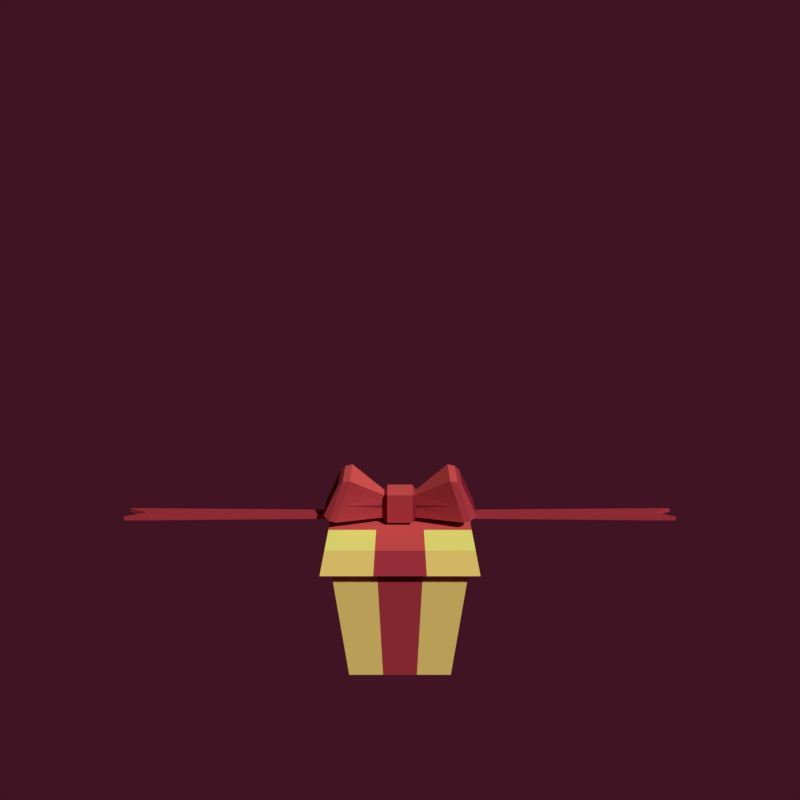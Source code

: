 # Source: gift.blend  (saved by Blender 2.79.0; exported with 4.5.12 LTS)
import bpy
from mathutils import Matrix  # noqa: F401  (used for matrix-valued properties, if any)

bpy.ops.wm.read_factory_settings(use_empty=True)
scene = bpy.context.scene
scene.name = 'Scene'

# ---- collections
col_collection_1 = bpy.data.collections.new('Collection 1'); scene.collection.children.link(col_collection_1)

# ---- materials (node trees are filled in below, after node groups)
mat_ribbon = bpy.data.materials.new('Ribbon')
mat_ribbon.alpha_threshold = 0.0
mat_ribbon.use_transparent_shadow = False
mat_ribbon.diffuse_color = (0.402, 0.03968, 0.05603, 1.0)
mat_ribbon.roughness = 0.5
mat_ribbon.line_color = (0.0, 0.0, 0.0, 1.0)
mat_ribbon_h = bpy.data.materials.new('Ribbon_h')
mat_ribbon_h.alpha_threshold = 0.0
mat_ribbon_h.use_transparent_shadow = False
mat_ribbon_h.diffuse_color = (0.7106, 0.09657, 0.09032, 1.0)
mat_ribbon_h.roughness = 0.5
mat_ribbon_h.line_color = (0.0, 0.0, 0.0, 1.0)
mat_ribbon_s = bpy.data.materials.new('Ribbon_s')
mat_ribbon_s.alpha_threshold = 0.0
mat_ribbon_s.use_transparent_shadow = False
mat_ribbon_s.diffuse_color = (0.2396, 0.01616, 0.03358, 1.0)
mat_ribbon_s.roughness = 0.5
mat_ribbon_s.line_color = (0.0, 0.0, 0.0, 1.0)
mat_box_001 = bpy.data.materials.new('Box.001')
mat_box_001.alpha_threshold = 0.0
mat_box_001.use_transparent_shadow = False
mat_box_001.diffuse_color = (0.8689, 0.6688, 0.1798, 1.0)
mat_box_001.roughness = 0.5
mat_box_001.line_color = (0.0, 0.0, 0.0, 1.0)
mat_box_s_001 = bpy.data.materials.new('Box_s.001')
mat_box_s_001.alpha_threshold = 0.0
mat_box_s_001.use_transparent_shadow = False
mat_box_s_001.diffuse_color = (0.6038, 0.2642, 0.1286, 1.0)
mat_box_s_001.roughness = 0.5
mat_box_s_001.line_color = (0.0, 0.0, 0.0, 1.0)
mat_box_h_001 = bpy.data.materials.new('Box_h.001')
mat_box_h_001.alpha_threshold = 0.0
mat_box_h_001.use_transparent_shadow = False
mat_box_h_001.diffuse_color = (1.0, 0.9974, 0.235, 1.0)
mat_box_h_001.roughness = 0.5
mat_box_h_001.line_color = (0.0, 0.0, 0.0, 1.0)
mat_ribbon_001 = bpy.data.materials.new('Ribbon.001')
mat_ribbon_001.alpha_threshold = 0.0
mat_ribbon_001.use_transparent_shadow = False
mat_ribbon_001.diffuse_color = (0.402, 0.03968, 0.05603, 1.0)
mat_ribbon_001.roughness = 0.5
mat_ribbon_001.line_color = (0.0, 0.0, 0.0, 1.0)
mat_ribbon_s_001 = bpy.data.materials.new('Ribbon_s.001')
mat_ribbon_s_001.alpha_threshold = 0.0
mat_ribbon_s_001.use_transparent_shadow = False
mat_ribbon_s_001.diffuse_color = (0.2396, 0.01616, 0.03358, 1.0)
mat_ribbon_s_001.roughness = 0.5
mat_ribbon_s_001.line_color = (0.0, 0.0, 0.0, 1.0)
mat_ribbon_h_001 = bpy.data.materials.new('Ribbon_h.001')
mat_ribbon_h_001.alpha_threshold = 0.0
mat_ribbon_h_001.use_transparent_shadow = False
mat_ribbon_h_001.diffuse_color = (0.7106, 0.09657, 0.09032, 1.0)
mat_ribbon_h_001.roughness = 0.5
mat_ribbon_h_001.line_color = (0.0, 0.0, 0.0, 1.0)
mat_box = bpy.data.materials.new('Box')
mat_box.alpha_threshold = 0.0
mat_box.use_transparent_shadow = False
mat_box.diffuse_color = (0.8689, 0.6688, 0.1798, 1.0)
mat_box.roughness = 0.5
mat_box.line_color = (0.0, 0.0, 0.0, 1.0)
mat_box_s = bpy.data.materials.new('Box_s')
mat_box_s.alpha_threshold = 0.0
mat_box_s.use_transparent_shadow = False
mat_box_s.diffuse_color = (0.6038, 0.2642, 0.1286, 1.0)
mat_box_s.roughness = 0.5
mat_box_s.line_color = (0.0, 0.0, 0.0, 1.0)
mat_box_h = bpy.data.materials.new('Box_h')
mat_box_h.alpha_threshold = 0.0
mat_box_h.use_transparent_shadow = False
mat_box_h.diffuse_color = (1.0, 0.9974, 0.235, 1.0)
mat_box_h.roughness = 0.5
mat_box_h.line_color = (0.0, 0.0, 0.0, 1.0)

# ---- material node trees

# ---- world
world_world = bpy.data.worlds.new('World'); scene.world = world_world
world_world.color = (0.05088, 0.006831, 0.01578)
world_world.use_sun_shadow = False
world_world.sun_shadow_jitter_overblur = 0.0
world_world.cycles.sampling_method = 'MANUAL'

# ---- cameras
cam_camera = bpy.data.cameras.new('Camera')
cam_camera.clip_end = 100.0
cam_camera.lens = 35.0
cam_camera.sensor_width = 32.0
cam_camera.sensor_height = 18.0
cam_camera.ortho_scale = 7.314
cam_camera.dof.focus_distance = 0.0
cam_camera.dof.aperture_fstop = 128.0

# ---- meshes
me_cube_003 = bpy.data.meshes.new('Cube.003')
me_cube_003.from_pydata([(0.4291, -0.1939, -0.2367), (0.4291, -0.1939, 0.4084), (0.4291, 0.1939, -0.2367), (0.4291, 0.1939, 0.4084), (2.039, -0.5944, -0.02694), (1.634, -0.5944, 0.856), (2.039, 0.5631, -0.02694), (1.634, 0.5631, 0.856), (0.343, -0.3959, -0.3101), (0.343, -0.3959, 0.4818), (0.343, 0.3959, -0.3101), (0.343, 0.3959, 0.4818), (0.0, -0.3959, -0.3101), (0.0, -0.3959, 0.4818), (0.0, 0.3959, -0.3101), (0.0, 0.3959, 0.4818), (1.888, -0.6772, -0.135), (1.705, -0.6834, -0.1836), (1.318, -0.6785, 0.9883), (1.512, -0.6616, 0.9437), (1.888, 0.6459, -0.135), (1.705, 0.6521, -0.1836), (1.318, 0.6472, 0.9883), (1.512, 0.6302, 0.9437), (0.4291, -0.1939, 0.1181), (0.343, -0.3959, 0.1254), (0.0, -0.3959, 0.1254), (1.545, -0.6814, 0.2998), (0.4291, -0.1939, 0.02939), (0.343, -0.3959, 0.01655), (0.0, -0.3959, 0.01655), (7.459, -0.2932, -0.2841), (7.459, -0.2932, -0.173), (7.459, 0.293, -0.2841), (7.459, 0.293, -0.173), (6.919, 0.293, -0.2841), (6.919, 0.293, -0.173), (6.919, -0.2932, -0.2841), (6.919, -0.2932, -0.173), (6.919, -0.0001275, -0.173), (6.919, -0.0001275, -0.2841), (6.31, 0.2801, -0.2841), (5.701, 0.2673, -0.2841), (5.093, 0.2545, -0.2841), (4.484, 0.2416, -0.2841), (3.875, 0.2288, -0.2841), (3.266, 0.216, -0.2841), (2.658, 0.2032, -0.2841), (2.049, 0.1903, -0.2841), (1.44, 0.1775, -0.2841), (0.8313, 0.1647, -0.2841), (6.31, -0.2804, -0.173), (5.701, -0.2676, -0.173), (5.093, -0.2547, -0.173), (4.484, -0.2419, -0.173), (3.875, -0.2291, -0.173), (3.266, -0.2162, -0.173), (2.658, -0.2034, -0.173), (2.049, -0.1906, -0.173), (1.44, -0.1778, -0.173), (0.8313, -0.1649, -0.173), (6.31, -0.0001275, -0.2841), (5.701, -0.0001275, -0.2841), (5.093, -0.0001275, -0.2841), (4.484, -0.0001275, -0.2841), (3.875, -0.0001275, -0.2841), (3.266, -0.0001275, -0.2841), (2.658, -0.0001275, -0.2841), (2.049, -0.0001275, -0.2841), (1.44, -0.0001275, -0.2841), (0.8313, -0.0001275, -0.2841), (0.8313, 0.1647, -0.173), (1.44, 0.1775, -0.173), (2.049, 0.1903, -0.173), (2.658, 0.2032, -0.173), (3.266, 0.216, -0.173), (3.875, 0.2288, -0.173), (4.484, 0.2416, -0.173), (5.093, 0.2545, -0.173), (5.701, 0.2673, -0.173), (6.31, 0.2801, -0.173), (0.8313, -0.1649, -0.2841), (1.44, -0.1778, -0.2841), (2.049, -0.1906, -0.2841), (2.658, -0.2034, -0.2841), (3.266, -0.2162, -0.2841), (3.875, -0.2291, -0.2841), (4.484, -0.2419, -0.2841), (5.093, -0.2547, -0.2841), (5.701, -0.2676, -0.2841), (6.31, -0.2804, -0.2841), (0.8313, -0.0001275, -0.173), (1.44, -0.0001275, -0.173), (2.049, -0.0001275, -0.173), (2.658, -0.0001275, -0.173), (3.266, -0.0001275, -0.173), (3.875, -0.0001275, -0.173), (4.484, -0.0001275, -0.173), (5.093, -0.0001275, -0.173), (5.701, -0.0001275, -0.173), (6.31, -0.0001275, -0.173), (0.0, -0.1521, -0.2841), (0.0, -0.1521, -0.173), (0.0, 0.1518, -0.2841), (0.0, 0.1518, -0.173), (0.0, -0.0001275, -0.2841), (0.0, -0.0001275, -0.173)], [], [(1, 3, 11, 9), (2, 21, 17, 0), (19, 27, 16), (27, 18, 1, 24), (22, 3, 1, 18), (16, 20, 6, 4), (23, 19, 5, 7), (9, 11, 15, 13), (2, 0, 8, 10), (7, 6, 20, 23), (24, 1, 9, 25), (10, 8, 12, 14), (3, 2, 10, 11), (25, 9, 13, 26), (17, 21, 20, 16), (22, 18, 19, 23), (27, 17, 16), (11, 10, 14, 15), (18, 27, 19), (29, 25, 26, 30), (28, 24, 25, 29), (27, 24, 28), (2, 3, 22, 21), (22, 23, 20, 21), (17, 27, 28, 0), (0, 28, 29, 8), (8, 29, 30, 12), (19, 16, 4, 5), (6, 7, 5, 4), (35, 36, 34, 33), (32, 31, 40, 39), (81, 60, 102, 101), (34, 36, 39), (91, 106, 102, 60), (71, 104, 106, 91), (38, 32, 39), (41, 35, 40, 61), (37, 40, 31), (40, 35, 33), (61, 40, 37, 90), (31, 32, 38, 37), (41, 80, 36, 35), (34, 39, 40, 33), (103, 104, 71, 50), (50, 71, 72, 49), (49, 72, 73, 48), (48, 73, 74, 47), (47, 74, 75, 46), (46, 75, 76, 45), (45, 76, 77, 44), (44, 77, 78, 43), (43, 78, 79, 42), (42, 79, 80, 41), (105, 70, 81, 101), (70, 69, 82, 81), (69, 68, 83, 82), (68, 67, 84, 83), (67, 66, 85, 84), (66, 65, 86, 85), (65, 64, 87, 86), (64, 63, 88, 87), (63, 62, 89, 88), (62, 61, 90, 89), (103, 50, 70, 105), (50, 49, 69, 70), (49, 48, 68, 69), (48, 47, 67, 68), (47, 46, 66, 67), (46, 45, 65, 66), (45, 44, 64, 65), (44, 43, 63, 64), (43, 42, 62, 63), (42, 41, 61, 62), (36, 80, 100, 39), (80, 79, 99, 100), (79, 78, 98, 99), (78, 77, 97, 98), (77, 76, 96, 97), (76, 75, 95, 96), (75, 74, 94, 95), (74, 73, 93, 94), (73, 72, 92, 93), (72, 71, 91, 92), (39, 100, 51, 38), (100, 99, 52, 51), (99, 98, 53, 52), (98, 97, 54, 53), (97, 96, 55, 54), (96, 95, 56, 55), (95, 94, 57, 56), (94, 93, 58, 57), (93, 92, 59, 58), (92, 91, 60, 59), (37, 38, 51, 90), (90, 51, 52, 89), (89, 52, 53, 88), (88, 53, 54, 87), (87, 54, 55, 86), (86, 55, 56, 85), (85, 56, 57, 84), (84, 57, 58, 83), (83, 58, 59, 82), (82, 59, 60, 81)])
me_cube_003.polygons.foreach_set('material_index', [0, 2, 0, 0, 1, 2, 0, 1, 2, 0, 2, 2, 2, 0, 2, 1, 0, 0, 0, 0, 2, 2, 0, 0, 0, 2, 0, 0, 2, 0, 0, 0, 0, 0, 0, 0, 0, 0, 0, 0, 0, 0, 0, 0, 0, 0, 0, 0, 0, 0, 0, 0, 0, 0, 0, 0, 0, 0, 0, 0, 0, 0, 0, 0, 0, 0, 0, 0, 0, 0, 0, 0, 0, 0, 0, 0, 0, 0, 0, 0, 0, 0, 0, 0, 0, 0, 0, 0, 0, 0, 0, 0, 0, 0, 0, 0, 0, 0, 0, 0, 0, 0, 0])
me_cube_003.materials.append(mat_ribbon)
me_cube_003.materials.append(mat_ribbon_h)
me_cube_003.materials.append(mat_ribbon_s)
me_cube_003.use_remesh_preserve_volume = False
me_cube_003.use_remesh_preserve_attributes = False
me_cube_003.use_mirror_vertex_groups = False
me_cube_003.update()
me_cube_006 = bpy.data.meshes.new('Cube.006')
me_cube_006.from_pydata([(-1.874, -1.874, 0.1603), (-1.874, 1.874, 0.1603), (1.874, -1.874, 0.1603), (1.874, 1.874, 0.1603), (-1.914, -1.914, 0.3231), (-1.914, 1.914, 0.3231), (1.914, 1.914, 0.3231), (1.914, -1.914, 0.3231), (-1.858, -1.858, -0.3222), (-1.858, 1.858, -0.3222), (1.858, -1.858, -0.3222), (1.858, 1.858, -0.3222), (-2.044, -2.044, -0.3222), (-2.044, 2.044, -0.3222), (2.044, 2.044, -0.3222), (2.044, -2.044, -0.3222), (-0.638, 1.914, 0.3231), (0.638, 1.914, 0.3231), (0.638, -1.914, 0.3231), (-0.638, -1.914, 0.3231), (-0.6814, 2.044, -0.3222), (0.6814, 2.044, -0.3222), (0.6814, -2.044, -0.3222), (-0.6814, -2.044, -0.3222), (-0.6194, 1.858, -0.3222), (0.6194, 1.858, -0.3222), (0.6194, -1.858, -0.3222), (-0.6194, -1.858, -0.3222), (0.6246, -1.874, 0.1603), (-0.6246, -1.874, 0.1603), (-0.6246, 1.874, 0.1603), (0.6246, 1.874, 0.1603), (-1.914, -0.638, 0.3231), (-1.914, 0.638, 0.3231), (1.914, 0.638, 0.3231), (1.914, -0.638, 0.3231), (-2.044, -0.6814, -0.3222), (-2.044, 0.6814, -0.3222), (2.044, 0.6814, -0.3222), (2.044, -0.6814, -0.3222), (-1.858, -0.6194, -0.3222), (-1.858, 0.6194, -0.3222), (1.858, 0.6194, -0.3222), (1.858, -0.6194, -0.3222), (-1.874, -0.6246, 0.1603), (-1.874, 0.6246, 0.1603), (1.874, 0.6246, 0.1603), (1.874, -0.6246, 0.1603), (-0.6246, 0.6246, 0.1603), (-0.6246, -0.6246, 0.1603), (0.6246, 0.6246, 0.1603), (0.6246, -0.6246, 0.1603), (-0.638, -0.638, 0.3231), (-0.638, 0.638, 0.3231), (0.638, -0.638, 0.3231), (0.638, 0.638, 0.3231)], [], [(55, 34, 6, 17), (50, 31, 3, 46), (41, 37, 13, 9), (25, 21, 14, 11), (43, 39, 15, 10), (27, 23, 12, 8), (47, 43, 10, 2), (45, 41, 9, 1), (34, 38, 14, 6), (32, 36, 12, 4), (29, 27, 8, 0), (31, 25, 11, 3), (18, 22, 15, 7), (16, 20, 13, 5), (6, 14, 21, 17), (17, 21, 20, 16), (4, 12, 23, 19), (19, 23, 22, 18), (1, 9, 24, 30), (30, 24, 25, 31), (2, 10, 26, 28), (28, 26, 27, 29), (10, 15, 22, 26), (26, 22, 23, 27), (9, 13, 20, 24), (24, 20, 21, 25), (45, 1, 30, 48), (48, 30, 31, 50), (33, 53, 16, 5), (53, 55, 17, 16), (19, 18, 54, 52), (52, 54, 55, 53), (4, 19, 52, 32), (32, 52, 53, 33), (29, 49, 51, 28), (49, 48, 50, 51), (0, 44, 49, 29), (44, 45, 48, 49), (5, 13, 37, 33), (33, 37, 36, 32), (7, 15, 39, 35), (35, 39, 38, 34), (0, 8, 40, 44), (44, 40, 41, 45), (3, 11, 42, 46), (46, 42, 43, 47), (11, 14, 38, 42), (42, 38, 39, 43), (8, 12, 36, 40), (40, 36, 37, 41), (28, 51, 47, 2), (51, 50, 46, 47), (18, 7, 35, 54), (54, 35, 34, 55)])
me_cube_006.polygons.foreach_set('material_index', [2, 1, 1, 1, 1, 1, 1, 1, 0, 0, 1, 1, 0, 0, 0, 3, 0, 3, 1, 4, 1, 4, 1, 4, 1, 4, 1, 4, 2, 5, 5, 5, 2, 5, 4, 4, 1, 4, 0, 3, 0, 3, 1, 4, 1, 4, 1, 4, 1, 4, 1, 4, 2, 5])
me_cube_006.materials.append(mat_box_001)
me_cube_006.materials.append(mat_box_s_001)
me_cube_006.materials.append(mat_box_h_001)
me_cube_006.materials.append(mat_ribbon_001)
me_cube_006.materials.append(mat_ribbon_s_001)
me_cube_006.materials.append(mat_ribbon_h_001)
me_cube_006.use_remesh_preserve_volume = False
me_cube_006.use_remesh_preserve_attributes = False
me_cube_006.use_mirror_vertex_groups = False
me_cube_006.update()
me_cube = bpy.data.meshes.new('Cube')
me_cube.from_pydata([(-1.376, -1.376, 0.0), (-1.517, -1.517, 3.624), (-1.376, 1.376, 0.0), (-1.517, 1.517, 3.624), (1.376, -1.376, 0.0), (1.517, -1.517, 3.624), (1.376, 1.376, 0.0), (1.517, 1.517, 3.624), (-1.812, -1.812, 3.624), (-1.812, 1.812, 3.624), (1.812, 1.812, 3.624), (1.812, -1.812, 3.624), (-1.175, -1.175, 0.2456), (-1.175, 1.175, 0.2456), (1.175, -1.175, 0.2456), (1.175, 1.175, 0.2456), (0.4588, 1.376, 0.0), (-0.4588, 1.376, 0.0), (-0.6041, 1.812, 3.624), (0.6041, 1.812, 3.624), (-0.4588, -1.376, 0.0), (0.4588, -1.376, 0.0), (0.6041, -1.812, 3.624), (-0.6041, -1.812, 3.624), (-0.5055, 1.517, 3.624), (0.5055, 1.517, 3.624), (0.5055, -1.517, 3.624), (-0.5055, -1.517, 3.624), (-0.3916, 1.175, 0.2456), (0.3916, 1.175, 0.2456), (0.3916, -1.175, 0.2456), (-0.3916, -1.175, 0.2456), (-1.376, 0.4588, 0.0), (-1.376, -0.4588, 0.0), (-1.812, -0.6041, 3.624), (-1.812, 0.6041, 3.624), (1.376, -0.4588, 0.0), (1.376, 0.4588, 0.0), (1.812, 0.6041, 3.624), (1.812, -0.6041, 3.624), (-1.517, -0.5055, 3.624), (-1.517, 0.5055, 3.624), (1.517, 0.5055, 3.624), (1.517, -0.5055, 3.624), (-1.175, -0.3916, 0.2456), (-1.175, 0.3916, 0.2456), (1.175, 0.3916, 0.2456), (1.175, -0.3916, 0.2456), (0.3916, 0.3916, 0.2456), (0.3916, -0.3916, 0.2456), (-0.3916, 0.3916, 0.2456), (-0.3916, -0.3916, 0.2456), (-0.4588, 0.4588, 0.0), (-0.4588, -0.4588, 0.0), (0.4588, 0.4588, 0.0), (0.4588, -0.4588, 0.0)], [], [(32, 35, 9, 2), (16, 19, 10, 6), (36, 39, 11, 4), (20, 23, 8, 0), (42, 7, 15, 46), (41, 3, 9, 35), (25, 7, 10, 19), (43, 5, 11, 39), (27, 1, 8, 23), (51, 44, 12, 31), (40, 1, 12, 44), (26, 5, 14, 30), (24, 3, 13, 28), (7, 25, 29, 15), (25, 24, 28, 29), (1, 27, 31, 12), (27, 26, 30, 31), (47, 49, 30, 14), (49, 51, 31, 30), (5, 26, 22, 11), (26, 27, 23, 22), (3, 24, 18, 9), (24, 25, 19, 18), (53, 55, 21, 20), (4, 11, 22, 21), (21, 22, 23, 20), (2, 9, 18, 17), (17, 18, 19, 16), (17, 16, 54, 52), (52, 54, 55, 53), (32, 52, 53, 33), (29, 28, 50, 48), (48, 50, 51, 49), (15, 29, 48, 46), (46, 48, 49, 47), (3, 41, 45, 13), (41, 40, 44, 45), (28, 13, 45, 50), (50, 45, 44, 51), (7, 42, 38, 10), (42, 43, 39, 38), (1, 40, 34, 8), (40, 41, 35, 34), (5, 43, 47, 14), (43, 42, 46, 47), (54, 37, 36, 55), (6, 10, 38, 37), (37, 38, 39, 36), (0, 8, 34, 33), (33, 34, 35, 32), (37, 54, 16, 6), (0, 33, 53, 20), (2, 17, 52, 32), (21, 55, 36, 4)])
me_cube.polygons.foreach_set('material_index', [0, 0, 0, 0, 1, 2, 2, 2, 2, 0, 1, 1, 1, 1, 1, 1, 1, 0, 0, 2, 5, 2, 5, 4, 0, 3, 0, 3, 4, 4, 4, 0, 0, 0, 0, 1, 1, 0, 0, 2, 5, 2, 5, 1, 1, 4, 0, 3, 0, 3, 1, 1, 1, 1])
me_cube.materials.append(mat_box)
me_cube.materials.append(mat_box_s)
me_cube.materials.append(mat_box_h)
me_cube.materials.append(mat_ribbon)
me_cube.materials.append(mat_ribbon_s)
me_cube.materials.append(mat_ribbon_h)
me_cube.use_remesh_preserve_volume = False
me_cube.use_remesh_preserve_attributes = False
me_cube.use_mirror_vertex_groups = False
me_cube.update()
arm_armature = bpy.data.armatures.new('Armature')  # bones are not reproduced

# ---- objects
ob_empt_rotate = bpy.data.objects.new('Empt_Rotate', None)
ob_empty = bpy.data.objects.new('Empty', None)
ob_armature = bpy.data.objects.new('Armature', arm_armature)
ob_cube_001 = bpy.data.objects.new('Cube.001', me_cube_003)
ob_cube_003 = bpy.data.objects.new('Cube.003', me_cube_006)
ob_cube = bpy.data.objects.new('Cube', me_cube)
ob_camera = bpy.data.objects.new('Camera', cam_camera)

# ---- transforms, parenting, visibility, modifiers, constraints
ob_empt_rotate.location = (0.0, 0.0, 4.18)
ob_empt_rotate.empty_image_offset = (0.0, 0.0)
ob_empt_rotate.lineart.crease_threshold = 0.0
ob_empty.parent = ob_empt_rotate
ob_empty.matrix_parent_inverse = Matrix(((1.0, 0.0, 0.0, -0.0), (0.0, 1.0, 0.0, -0.0), (0.0, 0.0, 1.0, -4.18), (0.0, 0.0, 0.0, 1.0)))
ob_empty.location = (0.0, 0.0, 4.18)
ob_empty.empty_display_type = 'CIRCLE'
ob_empty.empty_image_offset = (0.0, 0.0)
ob_empty.lineart.crease_threshold = 0.0
ob_armature.parent = ob_empty
ob_armature.matrix_parent_inverse = Matrix(((1.0, 0.0, 0.0, -0.0), (0.0, 1.0, 0.0, -0.0), (0.0, 0.0, 1.0, -4.18), (0.0, 0.0, 0.0, 1.0)))
ob_armature.location = (0.0, 0.0, 4.1)
ob_armature.show_in_front = True
ob_armature.lineart.crease_threshold = 0.0
ob_cube_001.parent = ob_empty
ob_cube_001.matrix_parent_inverse = Matrix(((1.0, 0.0, 0.0, -0.0), (0.0, 1.0, 0.0, -0.0), (0.0, 0.0, 1.0, -4.18), (0.0, 0.0, 0.0, 1.0)))
ob_cube_001.location = (0.0, 0.0, 4.333)
ob_cube_001.lock_location = (True, True, False)
ob_cube_001.lineart.crease_threshold = 0.0
_vg = ob_cube_001.vertex_groups.new(name='Tie')
_vg.add([50, 60, 70, 71, 81, 91, 101, 102, 103, 104, 105, 106], 1.0, 'REPLACE')
_vg = ob_cube_001.vertex_groups.new(name='Bone.L')
for _i, _w in zip([49, 50, 59, 60, 69, 70, 71, 72, 81, 82, 91, 92, 101, 102, 103, 104, 105, 106], [0.9804, 0.9948, 0.9802, 0.9947, 0.9975, 0.9992, 0.9947, 0.9802, 0.9947, 0.9803, 0.999, 0.9967, 0.5041, 0.5041, 0.5041, 0.5041, 0.5007, 0.5009]): _vg.add([_i], _w, 'REPLACE')
_vg = ob_cube_001.vertex_groups.new(name='Bone.002.L')
for _i, _w in zip([45, 46, 47, 48, 55, 56, 57, 58, 66, 67, 68, 73, 74, 75, 76, 83, 84, 85, 86, 93, 94, 95], [0.00586, 0.9728, 0.9989, 0.9797, 0.006094, 0.9727, 0.9989, 0.9796, 0.9975, 1.0, 0.9976, 0.9796, 0.9989, 0.9726, 0.006108, 0.9797, 0.9989, 0.9727, 0.00603, 0.9968, 0.9999, 0.9967]): _vg.add([_i], _w, 'REPLACE')
_vg = ob_cube_001.vertex_groups.new(name='Bone.001.L')
for _i, _w in zip([42, 43, 44, 45, 46, 52, 53, 54, 55, 56, 63, 64, 65, 75, 76, 77, 78, 79, 85, 86, 87, 88, 89, 96, 97, 98], [0.02313, 0.9641, 0.9979, 0.972, 0.004398, 0.0233, 0.964, 0.9979, 0.9719, 0.004669, 0.9975, 0.9999, 0.9976, 0.004692, 0.9719, 0.9979, 0.964, 0.02327, 0.004585, 0.9719, 0.9979, 0.964, 0.02328, 0.9968, 0.9999, 0.9968]): _vg.add([_i], _w, 'REPLACE')
_vg = ob_cube_001.vertex_groups.new(name='Bone.003.L')
for _i, _w in zip([31, 32, 33, 34, 35, 36, 37, 38, 39, 40, 41, 42, 43, 51, 52, 53, 61, 62, 78, 79, 80, 88, 89, 90, 99, 100], [0.9999, 0.9999, 1.0, 1.0, 0.9999, 0.9999, 0.9998, 0.9998, 1.0, 1.0, 0.9985, 0.9634, 0.0218, 0.9985, 0.9634, 0.02199, 1.0, 0.9976, 0.02197, 0.9634, 0.9985, 0.02196, 0.9634, 0.9985, 0.9968, 1.0]): _vg.add([_i], _w, 'REPLACE')
_vg = ob_cube_001.vertex_groups.new(name='Bone.R')
for _i, _w in zip([101, 102, 103, 104, 105, 106], [0.4959, 0.4959, 0.4959, 0.4958, 0.4993, 0.4991]): _vg.add([_i], _w, 'REPLACE')
_vg = ob_cube_001.vertex_groups.new(name='Bone.002.R')
_vg = ob_cube_001.vertex_groups.new(name='Bone.001.R')
_vg = ob_cube_001.vertex_groups.new(name='Bone.003.R')
_m = ob_cube_001.modifiers.new('Mirror', 'MIRROR')
_m.use_clip = True
_m = ob_cube_001.modifiers.new('Armature', 'ARMATURE')
_m.object = ob_armature
ob_cube_003.parent = ob_empt_rotate
ob_cube_003.matrix_parent_inverse = Matrix(((1.0, 0.0, 0.0, -0.0), (0.0, 1.0, 0.0, -0.0), (0.0, 0.0, 1.0, -4.18), (0.0, 0.0, 0.0, 1.0)))
ob_cube_003.location = (0.0, 0.0, 3.6)
ob_cube_003.lock_location = (True, True, False)
ob_cube_003.lock_rotations_4d = False
ob_cube_003.empty_display_type = 'ARROWS'
ob_cube_003.lineart.crease_threshold = 0.0
_c = ob_cube_003.constraints.new('MAINTAIN_VOLUME'); _c.name = 'Maintain Volume'
_c.free_axis = 'SAMEVOL_Z'
ob_cube.location = (0.0, 0.0, 0.0)
ob_cube.lock_location = (True, True, False)
ob_cube.lock_rotations_4d = False
ob_cube.empty_display_type = 'ARROWS'
ob_cube.lineart.crease_threshold = 0.0
_c = ob_cube.constraints.new('MAINTAIN_VOLUME'); _c.name = 'Maintain Volume'
_c.free_axis = 'SAMEVOL_Z'
ob_camera.location = (1.075e-15, -22.22, 13.54)
ob_camera.rotation_euler = (1.299, 2.734e-16, 1.544e-16)
ob_camera.lock_rotations_4d = False
ob_camera.empty_display_type = 'ARROWS'
ob_camera.color = (0.0, 0.0, 0.0, 0.0)
ob_camera.display_type = 'WIRE'
ob_camera.lineart.crease_threshold = 0.0

# ---- collection membership
col_collection_1.objects.link(ob_empt_rotate)
col_collection_1.objects.link(ob_empty)
col_collection_1.objects.link(ob_armature)
col_collection_1.objects.link(ob_cube_001)
col_collection_1.objects.link(ob_cube_003)
col_collection_1.objects.link(ob_cube)
col_collection_1.objects.link(ob_camera)

# ---- scene / render settings (as saved in the file)
scene.camera = ob_camera
scene.frame_start = 1; scene.frame_end = 30; scene.frame_set(1)
scene.render.engine = 'BLENDER_EEVEE_NEXT'
scene.render.resolution_x = 800
scene.render.resolution_y = 800
scene.render.resolution_percentage = 50
scene.render.dither_intensity = 0.0
scene.cycles.use_denoising = False
scene.cycles.samples = 128
scene.cycles.sampling_pattern = 'TABULATED_SOBOL'
scene.cycles.use_adaptive_sampling = False
scene.cycles.use_light_tree = False
scene.cycles.blur_glossy = 0.0
scene.cycles.sample_clamp_indirect = 0.0
scene.view_settings.view_transform = 'Standard'
bpy.context.view_layer.update()

# ---- added for rendering (the .blend has no usable light): sun
light_auto_sun = bpy.data.lights.new('AutoSun', 'SUN')
light_auto_sun.energy = 3.0
light_auto_sun.angle = 0.0523599
ob_auto_sun = bpy.data.objects.new('AutoSun', light_auto_sun)
scene.collection.objects.link(ob_auto_sun)
ob_auto_sun.rotation_euler = (0.872665, 0.174533, 0.523599)
bpy.context.view_layer.update()
